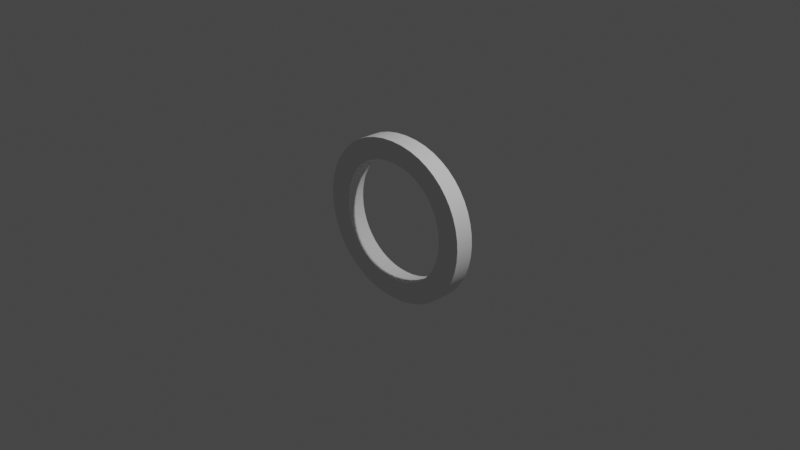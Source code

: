 # Source: Ou.blend  (saved by Blender 2.90.8; exported with 4.5.12 LTS)
import bpy
from mathutils import Matrix  # noqa: F401  (used for matrix-valued properties, if any)

bpy.ops.wm.read_factory_settings(use_empty=True)
scene = bpy.context.scene
scene.name = 'Scene'

# ---- collections
col_collection = bpy.data.collections.new('Collection'); scene.collection.children.link(col_collection)

# ---- world
world_world = bpy.data.worlds.new('World'); scene.world = world_world
world_world.use_nodes = True; world_world.node_tree.nodes.clear()
_N = world_world.node_tree.nodes; _L = world_world.node_tree.links
n0 = _N.new('ShaderNodeOutputWorld'); n0.name = 'World Output'; n0.location = (300, 300)
n1 = _N.new('ShaderNodeBackground'); n1.name = 'Background'; n1.location = (10, 300)
n1.inputs[0].default_value = (0.05088, 0.05088, 0.05088, 1.0)
_L.new(n1.outputs[0], n0.inputs[0])
n0.is_active_output = True
world_world.color = (0.05088, 0.05088, 0.05088)
world_world.use_sun_shadow = False
world_world.sun_shadow_jitter_overblur = 0.0

# ---- cameras
cam_camera = bpy.data.cameras.new('Camera')
cam_camera.clip_end = 100.0
cam_camera.ortho_scale = 7.314

# ---- lights
light_light = bpy.data.lights.new('Light', 'POINT')
light_light.transmission_factor = 0.0
light_light.energy = 1000.0
light_light.shadow_soft_size = 0.1
light_light.shadow_maximum_resolution = 0.006
light_light.use_absolute_resolution = True

# ---- curves / text
txt_text = bpy.data.curves.new('Text', 'FONT')
txt_text.dimensions = '2D'
txt_text.body = 'O'
txt_text.use_path_clamp = True
txt_text.extrude = 0.1
txt_text.size = 2.5
txt_text.offset_x = -1.029
txt_text.offset_y = -0.8525

# ---- objects
ob_light = bpy.data.objects.new('Light', light_light)
ob_camera = bpy.data.objects.new('Camera', cam_camera)
ob_ou = bpy.data.objects.new('Ou', txt_text)

# ---- transforms, parenting, visibility, modifiers, constraints
ob_light.location = (4.076, 1.005, 5.904)
ob_light.rotation_euler = (0.6503, 0.05522, 1.866)
ob_light.lock_rotations_4d = False
ob_light.empty_display_type = 'ARROWS'
ob_light.color = (0.0, 0.0, 0.0, 0.0)
ob_light.lineart.crease_threshold = 0.0
ob_camera.location = (7.359, -6.926, 4.958)
ob_camera.rotation_euler = (1.109, 0.0, 0.8149)
ob_camera.lock_rotations_4d = False
ob_camera.empty_display_type = 'ARROWS'
ob_camera.color = (0.0, 0.0, 0.0, 0.0)
ob_camera.display_type = 'WIRE'
ob_camera.lineart.crease_threshold = 0.0
ob_ou.location = (0.0, 0.0, 0.0)
ob_ou.rotation_euler = (1.571, -0.0, 0.0)
ob_ou.lineart.crease_threshold = 0.0

# ---- collection membership
col_collection.objects.link(ob_light)
col_collection.objects.link(ob_camera)
col_collection.objects.link(ob_ou)

# ---- scene / render settings (as saved in the file)
scene.camera = ob_camera
scene.frame_start = 1; scene.frame_end = 250; scene.frame_set(1)
scene.render.engine = 'BLENDER_EEVEE_NEXT'
scene.cycles.use_denoising = False
scene.cycles.samples = 128
scene.cycles.sampling_pattern = 'TABULATED_SOBOL'
scene.cycles.use_adaptive_sampling = False
scene.cycles.use_light_tree = False
scene.view_settings.view_transform = 'Filmic'
bpy.context.view_layer.update()
